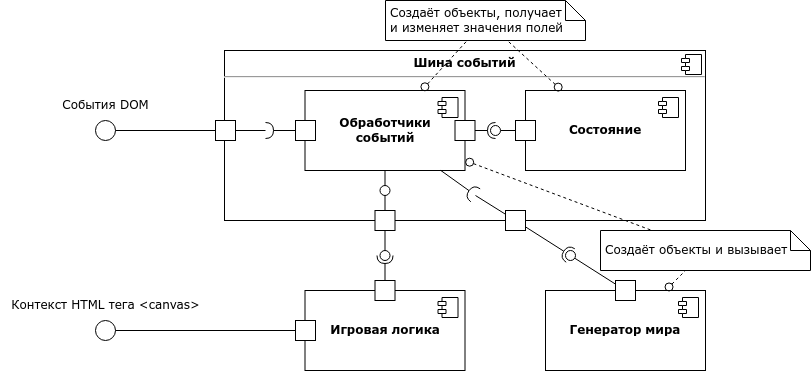

The diagram above was exported from draw.io. Its source (the exported page's mxGraphModel, read from the mxfile embedded in the PNG):
<mxGraphModel dx="733" dy="396" grid="1" gridSize="5" guides="1" tooltips="1" connect="1" arrows="1" fold="1" page="1" pageScale="1" pageWidth="827" pageHeight="1169" math="0" shadow="0">
  <root>
    <mxCell id="0" />
    <mxCell id="1" parent="0" />
    <mxCell id="8JiceUJlYMLhjRjfyKjp-3" value="&lt;p style=&quot;margin:0px;margin-top:6px;text-align:center;&quot;&gt;&lt;b&gt;Шина событий&lt;/b&gt;&lt;/p&gt;&lt;hr&gt;&lt;p style=&quot;margin:0px;margin-left:8px;&quot;&gt;&lt;br&gt;&lt;/p&gt;" style="align=left;overflow=fill;html=1;dropTarget=0;whiteSpace=wrap;" parent="1" vertex="1">
      <mxGeometry x="239" y="90" width="481" height="170" as="geometry" />
    </mxCell>
    <mxCell id="8JiceUJlYMLhjRjfyKjp-4" value="" style="shape=component;jettyWidth=8;jettyHeight=4;" parent="8JiceUJlYMLhjRjfyKjp-3" vertex="1">
      <mxGeometry x="1" width="20" height="20" relative="1" as="geometry">
        <mxPoint x="-24" y="4" as="offset" />
      </mxGeometry>
    </mxCell>
    <mxCell id="8JiceUJlYMLhjRjfyKjp-5" value="&lt;b&gt;Игровая логика&lt;/b&gt;" style="html=1;dropTarget=0;whiteSpace=wrap;" parent="1" vertex="1">
      <mxGeometry x="319.5" y="330" width="160" height="80" as="geometry" />
    </mxCell>
    <mxCell id="8JiceUJlYMLhjRjfyKjp-6" value="" style="shape=module;jettyWidth=8;jettyHeight=4;" parent="8JiceUJlYMLhjRjfyKjp-5" vertex="1">
      <mxGeometry x="1" width="20" height="20" relative="1" as="geometry">
        <mxPoint x="-27" y="7" as="offset" />
      </mxGeometry>
    </mxCell>
    <mxCell id="8JiceUJlYMLhjRjfyKjp-7" value="" style="whiteSpace=wrap;html=1;aspect=fixed;" parent="1" vertex="1">
      <mxGeometry x="230" y="160" width="20" height="20" as="geometry" />
    </mxCell>
    <mxCell id="8JiceUJlYMLhjRjfyKjp-8" value="&lt;b&gt;Обработчики&lt;br&gt;событий&lt;/b&gt;" style="html=1;dropTarget=0;whiteSpace=wrap;" parent="1" vertex="1">
      <mxGeometry x="319.5" y="130" width="160" height="80" as="geometry" />
    </mxCell>
    <mxCell id="8JiceUJlYMLhjRjfyKjp-9" value="" style="shape=module;jettyWidth=8;jettyHeight=4;" parent="8JiceUJlYMLhjRjfyKjp-8" vertex="1">
      <mxGeometry x="1" width="20" height="20" relative="1" as="geometry">
        <mxPoint x="-27" y="7" as="offset" />
      </mxGeometry>
    </mxCell>
    <mxCell id="8JiceUJlYMLhjRjfyKjp-10" value="" style="rounded=0;orthogonalLoop=1;jettySize=auto;html=1;endArrow=none;endFill=0;sketch=0;sourcePerimeterSpacing=0;targetPerimeterSpacing=0;" parent="1" source="8JiceUJlYMLhjRjfyKjp-7" edge="1">
      <mxGeometry relative="1" as="geometry">
        <mxPoint x="340" y="155" as="sourcePoint" />
        <mxPoint x="280" y="170" as="targetPoint" />
      </mxGeometry>
    </mxCell>
    <mxCell id="8JiceUJlYMLhjRjfyKjp-11" value="" style="rounded=0;orthogonalLoop=1;jettySize=auto;html=1;endArrow=halfCircle;endFill=0;endSize=6;strokeWidth=1;sketch=0;" parent="1" source="8JiceUJlYMLhjRjfyKjp-21" edge="1">
      <mxGeometry relative="1" as="geometry">
        <mxPoint x="320" y="170" as="sourcePoint" />
        <mxPoint x="280" y="170" as="targetPoint" />
      </mxGeometry>
    </mxCell>
    <mxCell id="8JiceUJlYMLhjRjfyKjp-13" value="" style="ellipse;whiteSpace=wrap;html=1;aspect=fixed;" parent="1" vertex="1">
      <mxGeometry x="110" y="160" width="20" height="20" as="geometry" />
    </mxCell>
    <mxCell id="8JiceUJlYMLhjRjfyKjp-14" value="" style="endArrow=none;html=1;rounded=0;" parent="1" source="8JiceUJlYMLhjRjfyKjp-13" target="8JiceUJlYMLhjRjfyKjp-7" edge="1">
      <mxGeometry width="50" height="50" relative="1" as="geometry">
        <mxPoint x="190" y="220" as="sourcePoint" />
        <mxPoint x="190" y="170" as="targetPoint" />
      </mxGeometry>
    </mxCell>
    <mxCell id="8JiceUJlYMLhjRjfyKjp-15" value="События DOM" style="text;html=1;align=center;verticalAlign=middle;resizable=0;points=[];autosize=1;strokeColor=none;fillColor=none;" parent="1" vertex="1">
      <mxGeometry x="65" y="130" width="110" height="30" as="geometry" />
    </mxCell>
    <mxCell id="8JiceUJlYMLhjRjfyKjp-16" value="&lt;b&gt;Состояние&lt;/b&gt;" style="html=1;dropTarget=0;whiteSpace=wrap;" parent="1" vertex="1">
      <mxGeometry x="540" y="130" width="160" height="80" as="geometry" />
    </mxCell>
    <mxCell id="8JiceUJlYMLhjRjfyKjp-17" value="" style="shape=module;jettyWidth=8;jettyHeight=4;" parent="8JiceUJlYMLhjRjfyKjp-16" vertex="1">
      <mxGeometry x="1" width="20" height="20" relative="1" as="geometry">
        <mxPoint x="-27" y="7" as="offset" />
      </mxGeometry>
    </mxCell>
    <mxCell id="8JiceUJlYMLhjRjfyKjp-20" value="" style="whiteSpace=wrap;html=1;aspect=fixed;" parent="1" vertex="1">
      <mxGeometry x="389.5" y="250" width="20" height="20" as="geometry" />
    </mxCell>
    <mxCell id="8JiceUJlYMLhjRjfyKjp-21" value="" style="whiteSpace=wrap;html=1;aspect=fixed;" parent="1" vertex="1">
      <mxGeometry x="310" y="160" width="20" height="20" as="geometry" />
    </mxCell>
    <mxCell id="8JiceUJlYMLhjRjfyKjp-25" value="" style="ellipse;whiteSpace=wrap;html=1;aspect=fixed;" parent="1" vertex="1">
      <mxGeometry x="394.5" y="225" width="10" height="10" as="geometry" />
    </mxCell>
    <mxCell id="8JiceUJlYMLhjRjfyKjp-26" value="" style="endArrow=none;html=1;rounded=0;" parent="1" source="8JiceUJlYMLhjRjfyKjp-25" target="8JiceUJlYMLhjRjfyKjp-8" edge="1">
      <mxGeometry width="50" height="50" relative="1" as="geometry">
        <mxPoint x="360" y="260" as="sourcePoint" />
        <mxPoint x="410" y="210" as="targetPoint" />
      </mxGeometry>
    </mxCell>
    <mxCell id="8JiceUJlYMLhjRjfyKjp-27" value="" style="endArrow=none;html=1;rounded=0;" parent="1" source="8JiceUJlYMLhjRjfyKjp-25" target="8JiceUJlYMLhjRjfyKjp-20" edge="1">
      <mxGeometry width="50" height="50" relative="1" as="geometry">
        <mxPoint x="410" y="240" as="sourcePoint" />
        <mxPoint x="410" y="220" as="targetPoint" />
      </mxGeometry>
    </mxCell>
    <mxCell id="8JiceUJlYMLhjRjfyKjp-28" value="" style="whiteSpace=wrap;html=1;aspect=fixed;" parent="1" vertex="1">
      <mxGeometry x="389.5" y="320" width="20" height="20" as="geometry" />
    </mxCell>
    <mxCell id="8JiceUJlYMLhjRjfyKjp-29" value="" style="rounded=0;orthogonalLoop=1;jettySize=auto;html=1;endArrow=none;endFill=0;sketch=0;sourcePerimeterSpacing=0;targetPerimeterSpacing=0;" parent="1" source="8JiceUJlYMLhjRjfyKjp-20" target="8JiceUJlYMLhjRjfyKjp-31" edge="1">
      <mxGeometry relative="1" as="geometry">
        <mxPoint x="400" y="305" as="sourcePoint" />
      </mxGeometry>
    </mxCell>
    <mxCell id="8JiceUJlYMLhjRjfyKjp-30" value="" style="rounded=0;orthogonalLoop=1;jettySize=auto;html=1;endArrow=halfCircle;endFill=0;entryX=0.5;entryY=0.5;endSize=6;strokeWidth=1;sketch=0;" parent="1" source="8JiceUJlYMLhjRjfyKjp-28" target="8JiceUJlYMLhjRjfyKjp-31" edge="1">
      <mxGeometry relative="1" as="geometry">
        <mxPoint x="440" y="305" as="sourcePoint" />
      </mxGeometry>
    </mxCell>
    <mxCell id="8JiceUJlYMLhjRjfyKjp-31" value="" style="ellipse;whiteSpace=wrap;html=1;align=center;aspect=fixed;resizable=0;points=[];outlineConnect=0;sketch=0;" parent="1" vertex="1">
      <mxGeometry x="394.5" y="290" width="10" height="10" as="geometry" />
    </mxCell>
    <mxCell id="8JiceUJlYMLhjRjfyKjp-33" value="" style="ellipse;whiteSpace=wrap;html=1;aspect=fixed;" parent="1" vertex="1">
      <mxGeometry x="110" y="360" width="20" height="20" as="geometry" />
    </mxCell>
    <mxCell id="8JiceUJlYMLhjRjfyKjp-34" value="Контекст HTML тега &amp;lt;canvas&amp;gt;" style="text;html=1;align=center;verticalAlign=middle;resizable=0;points=[];autosize=1;strokeColor=none;fillColor=none;" parent="1" vertex="1">
      <mxGeometry x="15" y="330" width="210" height="30" as="geometry" />
    </mxCell>
    <mxCell id="8JiceUJlYMLhjRjfyKjp-35" value="" style="whiteSpace=wrap;html=1;aspect=fixed;" parent="1" vertex="1">
      <mxGeometry x="310" y="360" width="20" height="20" as="geometry" />
    </mxCell>
    <mxCell id="8JiceUJlYMLhjRjfyKjp-36" value="" style="endArrow=none;html=1;rounded=0;" parent="1" source="8JiceUJlYMLhjRjfyKjp-33" target="8JiceUJlYMLhjRjfyKjp-35" edge="1">
      <mxGeometry width="50" height="50" relative="1" as="geometry">
        <mxPoint x="139" y="369.6" as="sourcePoint" />
        <mxPoint x="239" y="369.6" as="targetPoint" />
      </mxGeometry>
    </mxCell>
    <mxCell id="8JiceUJlYMLhjRjfyKjp-37" value="&lt;b&gt;Генератор мира&lt;/b&gt;" style="html=1;dropTarget=0;whiteSpace=wrap;" parent="1" vertex="1">
      <mxGeometry x="560" y="330" width="160" height="80" as="geometry" />
    </mxCell>
    <mxCell id="8JiceUJlYMLhjRjfyKjp-38" value="" style="shape=module;jettyWidth=8;jettyHeight=4;" parent="8JiceUJlYMLhjRjfyKjp-37" vertex="1">
      <mxGeometry x="1" width="20" height="20" relative="1" as="geometry">
        <mxPoint x="-27" y="7" as="offset" />
      </mxGeometry>
    </mxCell>
    <mxCell id="8JiceUJlYMLhjRjfyKjp-41" value="Создаёт объекты, получает&lt;br&gt;и изменяет значения полей" style="shape=note;size=20;whiteSpace=wrap;html=1;align=left;spacingTop=0;spacing=5;" parent="1" vertex="1">
      <mxGeometry x="400" y="40" width="200" height="40" as="geometry" />
    </mxCell>
    <mxCell id="8JiceUJlYMLhjRjfyKjp-42" value="" style="endArrow=none;html=1;rounded=0;startArrow=circle;startFill=0;shadow=0;dashed=1;startSize=3;" parent="1" source="8JiceUJlYMLhjRjfyKjp-8" target="8JiceUJlYMLhjRjfyKjp-41" edge="1">
      <mxGeometry width="50" height="50" relative="1" as="geometry">
        <mxPoint x="510" y="160" as="sourcePoint" />
        <mxPoint x="580" y="110" as="targetPoint" />
      </mxGeometry>
    </mxCell>
    <mxCell id="8JiceUJlYMLhjRjfyKjp-43" value="" style="endArrow=none;html=1;rounded=0;startArrow=circle;startFill=0;shadow=0;dashed=1;startSize=3;" parent="1" source="8JiceUJlYMLhjRjfyKjp-16" target="8JiceUJlYMLhjRjfyKjp-41" edge="1">
      <mxGeometry width="50" height="50" relative="1" as="geometry">
        <mxPoint x="488" y="140" as="sourcePoint" />
        <mxPoint x="586" y="90" as="targetPoint" />
      </mxGeometry>
    </mxCell>
    <mxCell id="8JiceUJlYMLhjRjfyKjp-44" value="Создаёт объекты и вызывает" style="shape=note;size=20;whiteSpace=wrap;html=1;align=left;spacing=5;" parent="1" vertex="1">
      <mxGeometry x="615" y="270" width="210" height="40" as="geometry" />
    </mxCell>
    <mxCell id="8JiceUJlYMLhjRjfyKjp-45" value="" style="endArrow=none;html=1;rounded=0;startArrow=circle;startFill=0;shadow=0;dashed=1;startSize=3;" parent="1" source="8JiceUJlYMLhjRjfyKjp-8" target="8JiceUJlYMLhjRjfyKjp-44" edge="1">
      <mxGeometry width="50" height="50" relative="1" as="geometry">
        <mxPoint x="462" y="140" as="sourcePoint" />
        <mxPoint x="529" y="90" as="targetPoint" />
      </mxGeometry>
    </mxCell>
    <mxCell id="8JiceUJlYMLhjRjfyKjp-46" value="" style="endArrow=none;html=1;rounded=0;startArrow=circle;startFill=0;shadow=0;dashed=1;startSize=3;" parent="1" source="8JiceUJlYMLhjRjfyKjp-37" target="8JiceUJlYMLhjRjfyKjp-44" edge="1">
      <mxGeometry width="50" height="50" relative="1" as="geometry">
        <mxPoint x="490" y="215" as="sourcePoint" />
        <mxPoint x="664" y="290" as="targetPoint" />
      </mxGeometry>
    </mxCell>
    <mxCell id="SqS7F7n97BxIIxH-Nh-b-1" value="" style="whiteSpace=wrap;html=1;aspect=fixed;" vertex="1" parent="1">
      <mxGeometry x="469.5" y="160" width="20" height="20" as="geometry" />
    </mxCell>
    <mxCell id="SqS7F7n97BxIIxH-Nh-b-2" value="" style="whiteSpace=wrap;html=1;aspect=fixed;" vertex="1" parent="1">
      <mxGeometry x="530" y="160" width="20" height="20" as="geometry" />
    </mxCell>
    <mxCell id="SqS7F7n97BxIIxH-Nh-b-5" value="" style="rounded=0;orthogonalLoop=1;jettySize=auto;html=1;endArrow=none;endFill=0;sketch=0;sourcePerimeterSpacing=0;targetPerimeterSpacing=0;" edge="1" parent="1" target="SqS7F7n97BxIIxH-Nh-b-7" source="SqS7F7n97BxIIxH-Nh-b-2">
      <mxGeometry relative="1" as="geometry">
        <mxPoint x="515.5" y="145" as="sourcePoint" />
      </mxGeometry>
    </mxCell>
    <mxCell id="SqS7F7n97BxIIxH-Nh-b-6" value="" style="rounded=0;orthogonalLoop=1;jettySize=auto;html=1;endArrow=halfCircle;endFill=0;entryX=0.5;entryY=0.5;endSize=6;strokeWidth=1;sketch=0;" edge="1" parent="1" target="SqS7F7n97BxIIxH-Nh-b-7" source="SqS7F7n97BxIIxH-Nh-b-1">
      <mxGeometry relative="1" as="geometry">
        <mxPoint x="515.5" y="195" as="sourcePoint" />
      </mxGeometry>
    </mxCell>
    <mxCell id="SqS7F7n97BxIIxH-Nh-b-7" value="" style="ellipse;whiteSpace=wrap;html=1;align=center;aspect=fixed;resizable=0;points=[];outlineConnect=0;sketch=0;" vertex="1" parent="1">
      <mxGeometry x="505" y="165" width="10" height="10" as="geometry" />
    </mxCell>
    <mxCell id="SqS7F7n97BxIIxH-Nh-b-8" value="" style="whiteSpace=wrap;html=1;aspect=fixed;" vertex="1" parent="1">
      <mxGeometry x="520" y="250" width="20" height="20" as="geometry" />
    </mxCell>
    <mxCell id="SqS7F7n97BxIIxH-Nh-b-9" value="" style="rounded=0;orthogonalLoop=1;jettySize=auto;html=1;endArrow=none;endFill=0;sketch=0;sourcePerimeterSpacing=0;targetPerimeterSpacing=0;" edge="1" parent="1" source="SqS7F7n97BxIIxH-Nh-b-8">
      <mxGeometry relative="1" as="geometry">
        <mxPoint x="440" y="229.8" as="sourcePoint" />
        <mxPoint x="490" y="235" as="targetPoint" />
      </mxGeometry>
    </mxCell>
    <mxCell id="SqS7F7n97BxIIxH-Nh-b-10" value="" style="rounded=0;orthogonalLoop=1;jettySize=auto;html=1;endArrow=halfCircle;endFill=0;endSize=6;strokeWidth=1;sketch=0;" edge="1" parent="1" source="8JiceUJlYMLhjRjfyKjp-8">
      <mxGeometry relative="1" as="geometry">
        <mxPoint x="466.65719063545146" y="215" as="sourcePoint" />
        <mxPoint x="490" y="234.8" as="targetPoint" />
      </mxGeometry>
    </mxCell>
    <mxCell id="SqS7F7n97BxIIxH-Nh-b-11" value="" style="rounded=0;orthogonalLoop=1;jettySize=auto;html=1;endArrow=none;endFill=0;sketch=0;sourcePerimeterSpacing=0;targetPerimeterSpacing=0;" edge="1" parent="1" target="SqS7F7n97BxIIxH-Nh-b-13" source="SqS7F7n97BxIIxH-Nh-b-14">
      <mxGeometry relative="1" as="geometry">
        <mxPoint x="540.5" y="270" as="sourcePoint" />
      </mxGeometry>
    </mxCell>
    <mxCell id="SqS7F7n97BxIIxH-Nh-b-12" value="" style="rounded=0;orthogonalLoop=1;jettySize=auto;html=1;endArrow=halfCircle;endFill=0;entryX=0.5;entryY=0.5;endSize=6;strokeWidth=1;sketch=0;" edge="1" parent="1" target="SqS7F7n97BxIIxH-Nh-b-13" source="SqS7F7n97BxIIxH-Nh-b-8">
      <mxGeometry relative="1" as="geometry">
        <mxPoint x="540.5" y="320" as="sourcePoint" />
      </mxGeometry>
    </mxCell>
    <mxCell id="SqS7F7n97BxIIxH-Nh-b-13" value="" style="ellipse;whiteSpace=wrap;html=1;align=center;aspect=fixed;resizable=0;points=[];outlineConnect=0;sketch=0;" vertex="1" parent="1">
      <mxGeometry x="580" y="290" width="10" height="10" as="geometry" />
    </mxCell>
    <mxCell id="SqS7F7n97BxIIxH-Nh-b-14" value="" style="whiteSpace=wrap;html=1;aspect=fixed;" vertex="1" parent="1">
      <mxGeometry x="630" y="320" width="20" height="20" as="geometry" />
    </mxCell>
  </root>
</mxGraphModel>